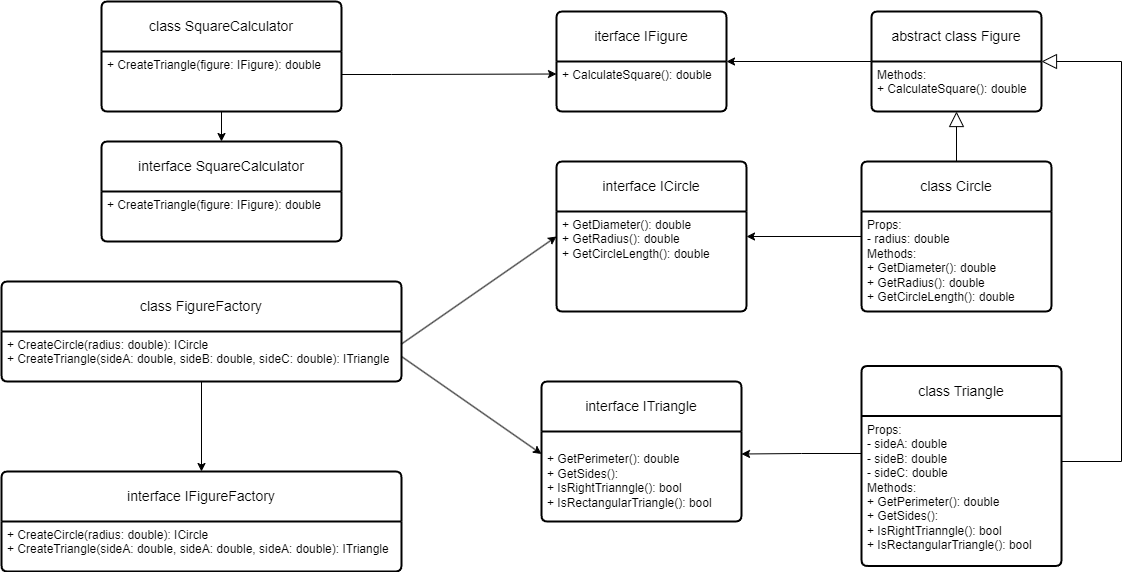

The diagram above was exported from draw.io. Its source (the exported page's mxGraphModel, read from the mxfile embedded in the PNG):
<mxGraphModel dx="2327" dy="807" grid="1" gridSize="10" guides="1" tooltips="1" connect="1" arrows="1" fold="1" page="1" pageScale="1" pageWidth="827" pageHeight="1169" background="#FFFFFF" math="0" shadow="0">
  <root>
    <mxCell id="0" />
    <mxCell id="1" parent="0" />
    <mxCell id="9x786_2o_dyeklQGJJXx-24" style="edgeStyle=orthogonalEdgeStyle;rounded=0;orthogonalLoop=1;jettySize=auto;html=1;entryX=1;entryY=0.5;entryDx=0;entryDy=0;" edge="1" parent="1" source="VIWWlhPCeVl43cDGuh0d-1" target="9x786_2o_dyeklQGJJXx-22">
      <mxGeometry relative="1" as="geometry" />
    </mxCell>
    <mxCell id="VIWWlhPCeVl43cDGuh0d-1" value="abstract class Figure" style="swimlane;childLayout=stackLayout;horizontal=1;startSize=50;horizontalStack=0;rounded=1;fontSize=14;fontStyle=0;strokeWidth=2;resizeParent=0;resizeLast=1;shadow=0;dashed=0;align=center;arcSize=4;whiteSpace=wrap;html=1;" parent="1" vertex="1">
      <mxGeometry x="550" y="30" width="170" height="100" as="geometry" />
    </mxCell>
    <mxCell id="VIWWlhPCeVl43cDGuh0d-2" value="Methods:&lt;br&gt;+ CalculateSquare(): double" style="align=left;strokeColor=none;fillColor=none;spacingLeft=4;fontSize=12;verticalAlign=top;resizable=0;rotatable=0;part=1;html=1;" parent="VIWWlhPCeVl43cDGuh0d-1" vertex="1">
      <mxGeometry y="50" width="170" height="50" as="geometry" />
    </mxCell>
    <mxCell id="9x786_2o_dyeklQGJJXx-3" style="rounded=0;orthogonalLoop=1;jettySize=auto;html=1;endArrow=block;endFill=0;strokeWidth=1;endSize=13;edgeStyle=orthogonalEdgeStyle;" edge="1" parent="1" source="9x786_2o_dyeklQGJJXx-1">
      <mxGeometry relative="1" as="geometry">
        <mxPoint x="720" y="80" as="targetPoint" />
        <Array as="points">
          <mxPoint x="800" y="480" />
          <mxPoint x="800" y="80" />
          <mxPoint x="720" y="80" />
        </Array>
      </mxGeometry>
    </mxCell>
    <mxCell id="9x786_2o_dyeklQGJJXx-1" value="class Triangle" style="swimlane;childLayout=stackLayout;horizontal=1;startSize=50;horizontalStack=0;rounded=1;fontSize=14;fontStyle=0;strokeWidth=2;resizeParent=0;resizeLast=1;shadow=0;dashed=0;align=center;arcSize=4;whiteSpace=wrap;html=1;" vertex="1" parent="1">
      <mxGeometry x="540" y="384.5" width="200" height="200" as="geometry" />
    </mxCell>
    <mxCell id="9x786_2o_dyeklQGJJXx-2" value="Props:&lt;br&gt;- sideA: double&lt;div&gt;- sideB&lt;span style=&quot;background-color: initial;&quot;&gt;: double&lt;/span&gt;&lt;/div&gt;&lt;div&gt;- sideC: double&lt;br&gt;Methods:&lt;br&gt;+ GetPerimeter(): double&lt;br&gt;+ GetSides():&amp;nbsp;&lt;br&gt;+ IsRightTrianngle(): bool&lt;br&gt;+ IsRectangularTriangle(): bool&lt;/div&gt;" style="align=left;strokeColor=none;fillColor=none;spacingLeft=4;fontSize=12;verticalAlign=top;resizable=0;rotatable=0;part=1;html=1;" vertex="1" parent="9x786_2o_dyeklQGJJXx-1">
      <mxGeometry y="50" width="200" height="150" as="geometry" />
    </mxCell>
    <mxCell id="9x786_2o_dyeklQGJJXx-7" style="rounded=0;orthogonalLoop=1;jettySize=auto;html=1;endArrow=block;endFill=0;endSize=13;entryX=0.5;entryY=1;entryDx=0;entryDy=0;edgeStyle=orthogonalEdgeStyle;" edge="1" parent="1" source="9x786_2o_dyeklQGJJXx-4" target="VIWWlhPCeVl43cDGuh0d-2">
      <mxGeometry relative="1" as="geometry" />
    </mxCell>
    <mxCell id="9x786_2o_dyeklQGJJXx-4" value="class Circle" style="swimlane;childLayout=stackLayout;horizontal=1;startSize=50;horizontalStack=0;rounded=1;fontSize=14;fontStyle=0;strokeWidth=2;resizeParent=0;resizeLast=1;shadow=0;dashed=0;align=center;arcSize=4;whiteSpace=wrap;html=1;" vertex="1" parent="1">
      <mxGeometry x="540" y="180" width="190" height="150" as="geometry" />
    </mxCell>
    <mxCell id="9x786_2o_dyeklQGJJXx-5" value="Props:&lt;br&gt;- radius: double&lt;br&gt;Methods:&lt;br&gt;+ GetDiameter(): double&lt;br&gt;+ GetRadius(): double&lt;br&gt;+ GetCircleLength(): double" style="align=left;strokeColor=none;fillColor=none;spacingLeft=4;fontSize=12;verticalAlign=top;resizable=0;rotatable=0;part=1;html=1;" vertex="1" parent="9x786_2o_dyeklQGJJXx-4">
      <mxGeometry y="50" width="190" height="100" as="geometry" />
    </mxCell>
    <mxCell id="9x786_2o_dyeklQGJJXx-8" value="interface ICircle" style="swimlane;childLayout=stackLayout;horizontal=1;startSize=50;horizontalStack=0;rounded=1;fontSize=14;fontStyle=0;strokeWidth=2;resizeParent=0;resizeLast=1;shadow=0;dashed=0;align=center;arcSize=4;whiteSpace=wrap;html=1;" vertex="1" parent="1">
      <mxGeometry x="235" y="180" width="190" height="150" as="geometry" />
    </mxCell>
    <mxCell id="9x786_2o_dyeklQGJJXx-9" value="+ GetDiameter(): double&lt;br&gt;+ GetRadius(): double&lt;br&gt;+ GetCircleLength(): double" style="align=left;strokeColor=none;fillColor=none;spacingLeft=4;fontSize=12;verticalAlign=top;resizable=0;rotatable=0;part=1;html=1;" vertex="1" parent="9x786_2o_dyeklQGJJXx-8">
      <mxGeometry y="50" width="190" height="100" as="geometry" />
    </mxCell>
    <mxCell id="9x786_2o_dyeklQGJJXx-10" value="interface ITriangle" style="swimlane;childLayout=stackLayout;horizontal=1;startSize=50;horizontalStack=0;rounded=1;fontSize=14;fontStyle=0;strokeWidth=2;resizeParent=0;resizeLast=1;shadow=0;dashed=0;align=center;arcSize=4;whiteSpace=wrap;html=1;" vertex="1" parent="1">
      <mxGeometry x="220" y="400" width="200" height="140" as="geometry" />
    </mxCell>
    <mxCell id="9x786_2o_dyeklQGJJXx-11" value="&lt;div&gt;&lt;br&gt;+ GetPerimeter(): double&lt;br&gt;+ GetSides():&amp;nbsp;&lt;br&gt;+ IsRightTrianngle(): bool&lt;br&gt;+ IsRectangularTriangle(): bool&lt;/div&gt;" style="align=left;strokeColor=none;fillColor=none;spacingLeft=4;fontSize=12;verticalAlign=top;resizable=0;rotatable=0;part=1;html=1;" vertex="1" parent="9x786_2o_dyeklQGJJXx-10">
      <mxGeometry y="50" width="200" height="90" as="geometry" />
    </mxCell>
    <mxCell id="9x786_2o_dyeklQGJJXx-12" style="rounded=0;orthogonalLoop=1;jettySize=auto;html=1;entryX=1;entryY=0.25;entryDx=0;entryDy=0;edgeStyle=orthogonalEdgeStyle;exitX=0;exitY=0.25;exitDx=0;exitDy=0;" edge="1" parent="1" source="9x786_2o_dyeklQGJJXx-5" target="9x786_2o_dyeklQGJJXx-9">
      <mxGeometry relative="1" as="geometry" />
    </mxCell>
    <mxCell id="9x786_2o_dyeklQGJJXx-13" style="rounded=0;orthogonalLoop=1;jettySize=auto;html=1;entryX=1;entryY=0.25;entryDx=0;entryDy=0;exitX=0;exitY=0.25;exitDx=0;exitDy=0;edgeStyle=orthogonalEdgeStyle;" edge="1" parent="1" source="9x786_2o_dyeklQGJJXx-2" target="9x786_2o_dyeklQGJJXx-11">
      <mxGeometry relative="1" as="geometry" />
    </mxCell>
    <mxCell id="9x786_2o_dyeklQGJJXx-18" style="edgeStyle=orthogonalEdgeStyle;rounded=0;orthogonalLoop=1;jettySize=auto;html=1;entryX=0.5;entryY=0;entryDx=0;entryDy=0;" edge="1" parent="1" source="9x786_2o_dyeklQGJJXx-14" target="9x786_2o_dyeklQGJJXx-16">
      <mxGeometry relative="1" as="geometry" />
    </mxCell>
    <mxCell id="9x786_2o_dyeklQGJJXx-14" value="class FigureFactory" style="swimlane;childLayout=stackLayout;horizontal=1;startSize=50;horizontalStack=0;rounded=1;fontSize=14;fontStyle=0;strokeWidth=2;resizeParent=0;resizeLast=1;shadow=0;dashed=0;align=center;arcSize=4;whiteSpace=wrap;html=1;" vertex="1" parent="1">
      <mxGeometry x="-320" y="300" width="400" height="100" as="geometry" />
    </mxCell>
    <mxCell id="9x786_2o_dyeklQGJJXx-15" value="+ CreateCircle(radius: double): ICircle&lt;br&gt;+ CreateTriangle(sideA: double, sideB: double, sideC: double): ITriangle" style="align=left;strokeColor=none;fillColor=none;spacingLeft=4;fontSize=12;verticalAlign=top;resizable=0;rotatable=0;part=1;html=1;" vertex="1" parent="9x786_2o_dyeklQGJJXx-14">
      <mxGeometry y="50" width="400" height="50" as="geometry" />
    </mxCell>
    <mxCell id="9x786_2o_dyeklQGJJXx-16" value="interface IFigureFactory" style="swimlane;childLayout=stackLayout;horizontal=1;startSize=50;horizontalStack=0;rounded=1;fontSize=14;fontStyle=0;strokeWidth=2;resizeParent=0;resizeLast=1;shadow=0;dashed=0;align=center;arcSize=4;whiteSpace=wrap;html=1;" vertex="1" parent="1">
      <mxGeometry x="-320" y="490" width="400" height="100" as="geometry" />
    </mxCell>
    <mxCell id="9x786_2o_dyeklQGJJXx-17" value="+ CreateCircle(radius: double): ICircle&lt;br&gt;+ CreateTriangle(sideA: double, sideA: double, sideA: double): ITriangle" style="align=left;strokeColor=none;fillColor=none;spacingLeft=4;fontSize=12;verticalAlign=top;resizable=0;rotatable=0;part=1;html=1;" vertex="1" parent="9x786_2o_dyeklQGJJXx-16">
      <mxGeometry y="50" width="400" height="50" as="geometry" />
    </mxCell>
    <mxCell id="9x786_2o_dyeklQGJJXx-19" style="rounded=0;orthogonalLoop=1;jettySize=auto;html=1;entryX=0;entryY=0.25;entryDx=0;entryDy=0;exitX=1;exitY=0.25;exitDx=0;exitDy=0;" edge="1" parent="1" source="9x786_2o_dyeklQGJJXx-15" target="9x786_2o_dyeklQGJJXx-9">
      <mxGeometry relative="1" as="geometry" />
    </mxCell>
    <mxCell id="9x786_2o_dyeklQGJJXx-20" style="rounded=0;orthogonalLoop=1;jettySize=auto;html=1;entryX=0;entryY=0.25;entryDx=0;entryDy=0;exitX=1;exitY=0.5;exitDx=0;exitDy=0;" edge="1" parent="1" source="9x786_2o_dyeklQGJJXx-15" target="9x786_2o_dyeklQGJJXx-11">
      <mxGeometry relative="1" as="geometry" />
    </mxCell>
    <mxCell id="9x786_2o_dyeklQGJJXx-22" value="iterface IFigure" style="swimlane;childLayout=stackLayout;horizontal=1;startSize=50;horizontalStack=0;rounded=1;fontSize=14;fontStyle=0;strokeWidth=2;resizeParent=0;resizeLast=1;shadow=0;dashed=0;align=center;arcSize=4;whiteSpace=wrap;html=1;" vertex="1" parent="1">
      <mxGeometry x="235" y="30" width="170" height="100" as="geometry" />
    </mxCell>
    <mxCell id="9x786_2o_dyeklQGJJXx-23" value="+ CalculateSquare(): double" style="align=left;strokeColor=none;fillColor=none;spacingLeft=4;fontSize=12;verticalAlign=top;resizable=0;rotatable=0;part=1;html=1;" vertex="1" parent="9x786_2o_dyeklQGJJXx-22">
      <mxGeometry y="50" width="170" height="50" as="geometry" />
    </mxCell>
    <mxCell id="9x786_2o_dyeklQGJJXx-25" value="class SquareCalculator" style="swimlane;childLayout=stackLayout;horizontal=1;startSize=50;horizontalStack=0;rounded=1;fontSize=14;fontStyle=0;strokeWidth=2;resizeParent=0;resizeLast=1;shadow=0;dashed=0;align=center;arcSize=4;whiteSpace=wrap;html=1;" vertex="1" parent="1">
      <mxGeometry x="-220" y="20" width="240" height="110" as="geometry" />
    </mxCell>
    <mxCell id="9x786_2o_dyeklQGJJXx-26" value="+ CreateTriangle(figure: IFigure): double" style="align=left;strokeColor=none;fillColor=none;spacingLeft=4;fontSize=12;verticalAlign=top;resizable=0;rotatable=0;part=1;html=1;" vertex="1" parent="9x786_2o_dyeklQGJJXx-25">
      <mxGeometry y="50" width="240" height="60" as="geometry" />
    </mxCell>
    <mxCell id="9x786_2o_dyeklQGJJXx-27" value="interface SquareCalculator" style="swimlane;childLayout=stackLayout;horizontal=1;startSize=50;horizontalStack=0;rounded=1;fontSize=14;fontStyle=0;strokeWidth=2;resizeParent=0;resizeLast=1;shadow=0;dashed=0;align=center;arcSize=4;whiteSpace=wrap;html=1;" vertex="1" parent="1">
      <mxGeometry x="-220" y="160" width="240" height="100" as="geometry" />
    </mxCell>
    <mxCell id="9x786_2o_dyeklQGJJXx-28" value="+ CreateTriangle(figure: IFigure): double" style="align=left;strokeColor=none;fillColor=none;spacingLeft=4;fontSize=12;verticalAlign=top;resizable=0;rotatable=0;part=1;html=1;" vertex="1" parent="9x786_2o_dyeklQGJJXx-27">
      <mxGeometry y="50" width="240" height="50" as="geometry" />
    </mxCell>
    <mxCell id="9x786_2o_dyeklQGJJXx-31" style="edgeStyle=orthogonalEdgeStyle;rounded=0;orthogonalLoop=1;jettySize=auto;html=1;entryX=0;entryY=0.25;entryDx=0;entryDy=0;" edge="1" parent="1" source="9x786_2o_dyeklQGJJXx-26" target="9x786_2o_dyeklQGJJXx-23">
      <mxGeometry relative="1" as="geometry">
        <Array as="points">
          <mxPoint x="70" y="93" />
          <mxPoint x="70" y="93" />
        </Array>
      </mxGeometry>
    </mxCell>
    <mxCell id="9x786_2o_dyeklQGJJXx-32" style="edgeStyle=orthogonalEdgeStyle;rounded=0;orthogonalLoop=1;jettySize=auto;html=1;entryX=0.5;entryY=0;entryDx=0;entryDy=0;" edge="1" parent="1" source="9x786_2o_dyeklQGJJXx-26" target="9x786_2o_dyeklQGJJXx-27">
      <mxGeometry relative="1" as="geometry" />
    </mxCell>
  </root>
</mxGraphModel>